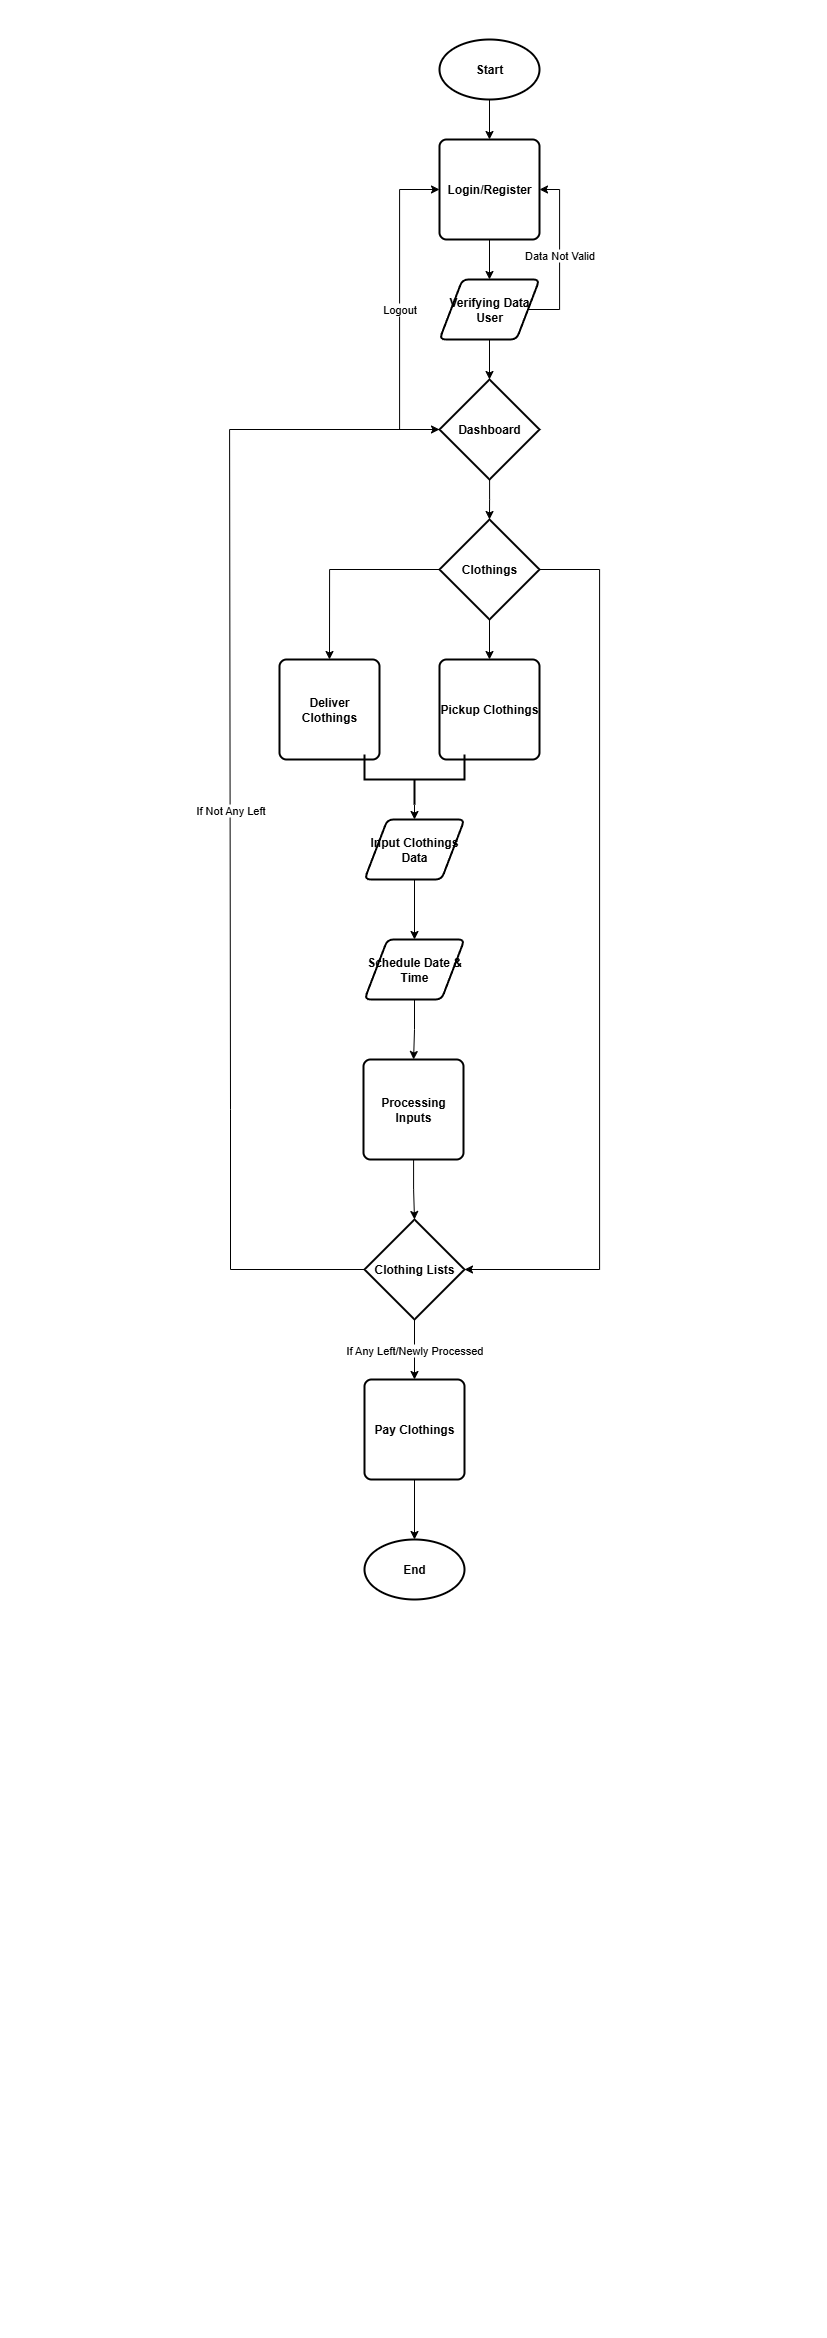

The diagram above was exported from draw.io. Its source (the exported page's mxGraphModel, read from the mxfile embedded in the PNG):
<mxGraphModel dx="1796" dy="958" grid="1" gridSize="10" guides="1" tooltips="1" connect="1" arrows="1" fold="1" page="1" pageScale="1" pageWidth="827" pageHeight="1169" math="0" shadow="0">
  <root>
    <mxCell id="WIyWlLk6GJQsqaUBKTNV-0" />
    <mxCell id="WIyWlLk6GJQsqaUBKTNV-1" parent="WIyWlLk6GJQsqaUBKTNV-0" />
    <mxCell id="-QF4RSNK6GIh6pH6vgsi-2" style="edgeStyle=orthogonalEdgeStyle;rounded=0;orthogonalLoop=1;jettySize=auto;html=1;" parent="WIyWlLk6GJQsqaUBKTNV-1" source="-QF4RSNK6GIh6pH6vgsi-0" target="ElMF0AwPnDWVuOmqllgc-54" edge="1">
      <mxGeometry relative="1" as="geometry" />
    </mxCell>
    <mxCell id="-QF4RSNK6GIh6pH6vgsi-0" value="Processing Inputs" style="rounded=1;whiteSpace=wrap;html=1;absoluteArcSize=1;arcSize=14;strokeWidth=2;fontStyle=1" parent="WIyWlLk6GJQsqaUBKTNV-1" vertex="1">
      <mxGeometry x="363" y="1060" width="100" height="100" as="geometry" />
    </mxCell>
    <mxCell id="ElMF0AwPnDWVuOmqllgc-16" style="edgeStyle=orthogonalEdgeStyle;rounded=0;orthogonalLoop=1;jettySize=auto;html=1;" parent="WIyWlLk6GJQsqaUBKTNV-1" source="ElMF0AwPnDWVuOmqllgc-0" target="ElMF0AwPnDWVuOmqllgc-15" edge="1">
      <mxGeometry relative="1" as="geometry" />
    </mxCell>
    <mxCell id="ElMF0AwPnDWVuOmqllgc-0" value="Start" style="strokeWidth=2;html=1;shape=mxgraph.flowchart.start_1;whiteSpace=wrap;fontStyle=1" parent="WIyWlLk6GJQsqaUBKTNV-1" vertex="1">
      <mxGeometry x="439" y="40" width="100" height="60" as="geometry" />
    </mxCell>
    <mxCell id="ElMF0AwPnDWVuOmqllgc-24" style="edgeStyle=orthogonalEdgeStyle;rounded=0;orthogonalLoop=1;jettySize=auto;html=1;entryX=0.5;entryY=0;entryDx=0;entryDy=0;" parent="WIyWlLk6GJQsqaUBKTNV-1" source="ElMF0AwPnDWVuOmqllgc-15" target="ElMF0AwPnDWVuOmqllgc-23" edge="1">
      <mxGeometry relative="1" as="geometry" />
    </mxCell>
    <mxCell id="ElMF0AwPnDWVuOmqllgc-15" value="&lt;b&gt;Login/Register&lt;/b&gt;" style="rounded=1;whiteSpace=wrap;html=1;absoluteArcSize=1;arcSize=14;strokeWidth=2;" parent="WIyWlLk6GJQsqaUBKTNV-1" vertex="1">
      <mxGeometry x="439" y="140" width="100" height="100" as="geometry" />
    </mxCell>
    <mxCell id="ElMF0AwPnDWVuOmqllgc-29" style="edgeStyle=orthogonalEdgeStyle;rounded=0;orthogonalLoop=1;jettySize=auto;html=1;entryX=0.5;entryY=0;entryDx=0;entryDy=0;" parent="WIyWlLk6GJQsqaUBKTNV-1" source="ElMF0AwPnDWVuOmqllgc-22" edge="1">
      <mxGeometry relative="1" as="geometry">
        <mxPoint x="489" y="520" as="targetPoint" />
      </mxGeometry>
    </mxCell>
    <mxCell id="ElMF0AwPnDWVuOmqllgc-61" value="Logout" style="edgeStyle=orthogonalEdgeStyle;rounded=0;orthogonalLoop=1;jettySize=auto;html=1;entryX=0;entryY=0.5;entryDx=0;entryDy=0;" parent="WIyWlLk6GJQsqaUBKTNV-1" source="ElMF0AwPnDWVuOmqllgc-22" target="ElMF0AwPnDWVuOmqllgc-15" edge="1">
      <mxGeometry relative="1" as="geometry">
        <Array as="points">
          <mxPoint x="399" y="430" />
          <mxPoint x="399" y="190" />
        </Array>
      </mxGeometry>
    </mxCell>
    <mxCell id="ElMF0AwPnDWVuOmqllgc-22" value="Dashboard" style="strokeWidth=2;html=1;shape=mxgraph.flowchart.decision;whiteSpace=wrap;fontStyle=1" parent="WIyWlLk6GJQsqaUBKTNV-1" vertex="1">
      <mxGeometry x="439" y="380" width="100" height="100" as="geometry" />
    </mxCell>
    <mxCell id="ElMF0AwPnDWVuOmqllgc-25" value="Data Not Valid" style="edgeStyle=orthogonalEdgeStyle;rounded=0;orthogonalLoop=1;jettySize=auto;html=1;entryX=1;entryY=0.5;entryDx=0;entryDy=0;exitX=1;exitY=0.5;exitDx=0;exitDy=0;" parent="WIyWlLk6GJQsqaUBKTNV-1" source="ElMF0AwPnDWVuOmqllgc-23" target="ElMF0AwPnDWVuOmqllgc-15" edge="1">
      <mxGeometry relative="1" as="geometry">
        <mxPoint x="619" y="320" as="sourcePoint" />
        <Array as="points">
          <mxPoint x="559" y="310" />
          <mxPoint x="559" y="190" />
        </Array>
      </mxGeometry>
    </mxCell>
    <mxCell id="ElMF0AwPnDWVuOmqllgc-23" value="Verifying Data User" style="shape=parallelogram;html=1;strokeWidth=2;perimeter=parallelogramPerimeter;whiteSpace=wrap;rounded=1;arcSize=12;size=0.23;fontStyle=1" parent="WIyWlLk6GJQsqaUBKTNV-1" vertex="1">
      <mxGeometry x="439" y="280" width="100" height="60" as="geometry" />
    </mxCell>
    <mxCell id="ElMF0AwPnDWVuOmqllgc-26" style="edgeStyle=orthogonalEdgeStyle;rounded=0;orthogonalLoop=1;jettySize=auto;html=1;entryX=0.5;entryY=0;entryDx=0;entryDy=0;entryPerimeter=0;" parent="WIyWlLk6GJQsqaUBKTNV-1" source="ElMF0AwPnDWVuOmqllgc-23" target="ElMF0AwPnDWVuOmqllgc-22" edge="1">
      <mxGeometry relative="1" as="geometry" />
    </mxCell>
    <mxCell id="ElMF0AwPnDWVuOmqllgc-38" style="edgeStyle=orthogonalEdgeStyle;rounded=0;orthogonalLoop=1;jettySize=auto;html=1;entryX=0.5;entryY=0;entryDx=0;entryDy=0;" parent="WIyWlLk6GJQsqaUBKTNV-1" source="ElMF0AwPnDWVuOmqllgc-35" target="ElMF0AwPnDWVuOmqllgc-36" edge="1">
      <mxGeometry relative="1" as="geometry" />
    </mxCell>
    <mxCell id="ElMF0AwPnDWVuOmqllgc-39" style="edgeStyle=orthogonalEdgeStyle;rounded=0;orthogonalLoop=1;jettySize=auto;html=1;entryX=0.5;entryY=0;entryDx=0;entryDy=0;" parent="WIyWlLk6GJQsqaUBKTNV-1" source="ElMF0AwPnDWVuOmqllgc-35" target="ElMF0AwPnDWVuOmqllgc-37" edge="1">
      <mxGeometry relative="1" as="geometry" />
    </mxCell>
    <mxCell id="ElMF0AwPnDWVuOmqllgc-51" style="edgeStyle=orthogonalEdgeStyle;rounded=0;orthogonalLoop=1;jettySize=auto;html=1;entryX=1;entryY=0.5;entryDx=0;entryDy=0;entryPerimeter=0;" parent="WIyWlLk6GJQsqaUBKTNV-1" source="ElMF0AwPnDWVuOmqllgc-35" target="ElMF0AwPnDWVuOmqllgc-54" edge="1">
      <mxGeometry relative="1" as="geometry">
        <mxPoint x="489" y="1170" as="targetPoint" />
        <Array as="points">
          <mxPoint x="599" y="570" />
          <mxPoint x="599" y="1270" />
        </Array>
      </mxGeometry>
    </mxCell>
    <mxCell id="ElMF0AwPnDWVuOmqllgc-35" value="Clothings" style="strokeWidth=2;html=1;shape=mxgraph.flowchart.decision;whiteSpace=wrap;fontStyle=1" parent="WIyWlLk6GJQsqaUBKTNV-1" vertex="1">
      <mxGeometry x="439" y="520" width="100" height="100" as="geometry" />
    </mxCell>
    <mxCell id="ElMF0AwPnDWVuOmqllgc-36" value="Pickup Clothings" style="rounded=1;whiteSpace=wrap;html=1;absoluteArcSize=1;arcSize=14;strokeWidth=2;fontStyle=1" parent="WIyWlLk6GJQsqaUBKTNV-1" vertex="1">
      <mxGeometry x="439" y="660" width="100" height="100" as="geometry" />
    </mxCell>
    <mxCell id="ElMF0AwPnDWVuOmqllgc-37" value="Deliver Clothings" style="rounded=1;whiteSpace=wrap;html=1;absoluteArcSize=1;arcSize=14;strokeWidth=2;fontStyle=1" parent="WIyWlLk6GJQsqaUBKTNV-1" vertex="1">
      <mxGeometry x="279" y="660" width="100" height="100" as="geometry" />
    </mxCell>
    <mxCell id="ElMF0AwPnDWVuOmqllgc-45" style="edgeStyle=orthogonalEdgeStyle;rounded=0;orthogonalLoop=1;jettySize=auto;html=1;exitX=0;exitY=0.5;exitDx=0;exitDy=0;exitPerimeter=0;entryX=0.5;entryY=0;entryDx=0;entryDy=0;" parent="WIyWlLk6GJQsqaUBKTNV-1" source="ElMF0AwPnDWVuOmqllgc-41" target="ElMF0AwPnDWVuOmqllgc-42" edge="1">
      <mxGeometry relative="1" as="geometry" />
    </mxCell>
    <mxCell id="ElMF0AwPnDWVuOmqllgc-41" value="" style="strokeWidth=2;html=1;shape=mxgraph.flowchart.annotation_2;align=left;labelPosition=right;pointerEvents=1;rotation=-90;" parent="WIyWlLk6GJQsqaUBKTNV-1" vertex="1">
      <mxGeometry x="389" y="730" width="50" height="100" as="geometry" />
    </mxCell>
    <mxCell id="ElMF0AwPnDWVuOmqllgc-44" style="edgeStyle=orthogonalEdgeStyle;rounded=0;orthogonalLoop=1;jettySize=auto;html=1;" parent="WIyWlLk6GJQsqaUBKTNV-1" source="ElMF0AwPnDWVuOmqllgc-42" target="ElMF0AwPnDWVuOmqllgc-43" edge="1">
      <mxGeometry relative="1" as="geometry" />
    </mxCell>
    <mxCell id="ElMF0AwPnDWVuOmqllgc-42" value="Input Clothings Data" style="shape=parallelogram;html=1;strokeWidth=2;perimeter=parallelogramPerimeter;whiteSpace=wrap;rounded=1;arcSize=12;size=0.23;fontStyle=1" parent="WIyWlLk6GJQsqaUBKTNV-1" vertex="1">
      <mxGeometry x="364" y="820" width="100" height="60" as="geometry" />
    </mxCell>
    <mxCell id="-QF4RSNK6GIh6pH6vgsi-1" style="edgeStyle=orthogonalEdgeStyle;rounded=0;orthogonalLoop=1;jettySize=auto;html=1;" parent="WIyWlLk6GJQsqaUBKTNV-1" source="ElMF0AwPnDWVuOmqllgc-43" target="-QF4RSNK6GIh6pH6vgsi-0" edge="1">
      <mxGeometry relative="1" as="geometry" />
    </mxCell>
    <mxCell id="ElMF0AwPnDWVuOmqllgc-43" value="Schedule Date &amp;amp; Time" style="shape=parallelogram;html=1;strokeWidth=2;perimeter=parallelogramPerimeter;whiteSpace=wrap;rounded=1;arcSize=12;size=0.23;fontStyle=1" parent="WIyWlLk6GJQsqaUBKTNV-1" vertex="1">
      <mxGeometry x="364" y="940" width="100" height="60" as="geometry" />
    </mxCell>
    <mxCell id="ElMF0AwPnDWVuOmqllgc-56" value="If Any Left/Newly Processed" style="edgeStyle=orthogonalEdgeStyle;rounded=0;orthogonalLoop=1;jettySize=auto;html=1;entryX=0.5;entryY=0;entryDx=0;entryDy=0;" parent="WIyWlLk6GJQsqaUBKTNV-1" source="ElMF0AwPnDWVuOmqllgc-54" target="ElMF0AwPnDWVuOmqllgc-55" edge="1">
      <mxGeometry relative="1" as="geometry" />
    </mxCell>
    <mxCell id="ElMF0AwPnDWVuOmqllgc-54" value="Clothing Lists" style="strokeWidth=2;html=1;shape=mxgraph.flowchart.decision;whiteSpace=wrap;fontStyle=1" parent="WIyWlLk6GJQsqaUBKTNV-1" vertex="1">
      <mxGeometry x="364" y="1220" width="100" height="100" as="geometry" />
    </mxCell>
    <mxCell id="ElMF0AwPnDWVuOmqllgc-55" value="Pay Clothings" style="rounded=1;whiteSpace=wrap;html=1;absoluteArcSize=1;arcSize=14;strokeWidth=2;fontStyle=1" parent="WIyWlLk6GJQsqaUBKTNV-1" vertex="1">
      <mxGeometry x="364" y="1380" width="100" height="100" as="geometry" />
    </mxCell>
    <mxCell id="ElMF0AwPnDWVuOmqllgc-57" value="If Not Any Left" style="edgeStyle=orthogonalEdgeStyle;rounded=0;orthogonalLoop=1;jettySize=auto;html=1;entryX=0;entryY=0.5;entryDx=0;entryDy=0;entryPerimeter=0;" parent="WIyWlLk6GJQsqaUBKTNV-1" source="ElMF0AwPnDWVuOmqllgc-54" target="ElMF0AwPnDWVuOmqllgc-22" edge="1">
      <mxGeometry relative="1" as="geometry">
        <Array as="points">
          <mxPoint x="230" y="1270" />
          <mxPoint x="230" y="1110" />
          <mxPoint x="229" y="430" />
        </Array>
      </mxGeometry>
    </mxCell>
    <mxCell id="ElMF0AwPnDWVuOmqllgc-58" value="End" style="strokeWidth=2;html=1;shape=mxgraph.flowchart.start_1;whiteSpace=wrap;fontStyle=1" parent="WIyWlLk6GJQsqaUBKTNV-1" vertex="1">
      <mxGeometry x="364" y="1540" width="100" height="60" as="geometry" />
    </mxCell>
    <mxCell id="ElMF0AwPnDWVuOmqllgc-59" style="edgeStyle=orthogonalEdgeStyle;rounded=0;orthogonalLoop=1;jettySize=auto;html=1;entryX=0.5;entryY=0;entryDx=0;entryDy=0;entryPerimeter=0;" parent="WIyWlLk6GJQsqaUBKTNV-1" source="ElMF0AwPnDWVuOmqllgc-55" target="ElMF0AwPnDWVuOmqllgc-58" edge="1">
      <mxGeometry relative="1" as="geometry" />
    </mxCell>
  </root>
</mxGraphModel>